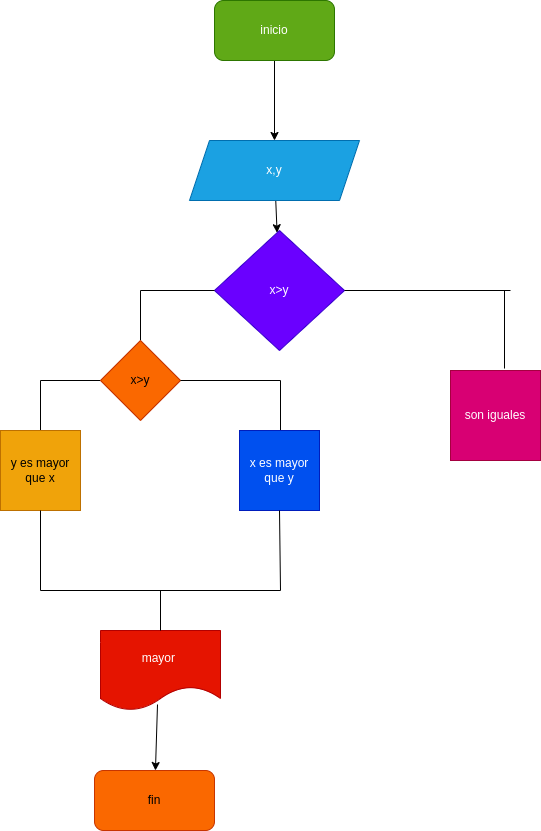

The diagram above was exported from draw.io. Its source (the exported page's mxGraphModel, read from the mxfile embedded in the PNG):
<mxGraphModel dx="613" dy="411" grid="1" gridSize="10" guides="1" tooltips="1" connect="1" arrows="1" fold="1" page="1" pageScale="1" pageWidth="827" pageHeight="1169" math="0" shadow="0">
  <root>
    <mxCell id="0" />
    <mxCell id="1" parent="0" />
    <mxCell id="12" value="" style="edgeStyle=none;html=1;" parent="1" source="2" target="3" edge="1">
      <mxGeometry relative="1" as="geometry" />
    </mxCell>
    <mxCell id="2" value="inicio" style="rounded=1;whiteSpace=wrap;html=1;fillColor=#60a917;fontColor=#ffffff;strokeColor=#2D7600;" parent="1" vertex="1">
      <mxGeometry x="294" y="10" width="120" height="60" as="geometry" />
    </mxCell>
    <mxCell id="27" value="" style="edgeStyle=none;html=1;" parent="1" source="3" target="6" edge="1">
      <mxGeometry relative="1" as="geometry" />
    </mxCell>
    <mxCell id="3" value="x,y" style="shape=parallelogram;perimeter=parallelogramPerimeter;whiteSpace=wrap;html=1;fixedSize=1;fillColor=#1ba1e2;fontColor=#ffffff;strokeColor=#006EAF;" parent="1" vertex="1">
      <mxGeometry x="269" y="150" width="170" height="60" as="geometry" />
    </mxCell>
    <mxCell id="14" value="" style="edgeStyle=none;html=1;" parent="1" target="6" edge="1">
      <mxGeometry relative="1" as="geometry">
        <mxPoint x="355.5185185185185" y="300" as="sourcePoint" />
      </mxGeometry>
    </mxCell>
    <mxCell id="6" value="x&amp;gt;y" style="rhombus;whiteSpace=wrap;html=1;fillColor=#6a00ff;fontColor=#ffffff;strokeColor=#3700CC;" parent="1" vertex="1">
      <mxGeometry x="294" y="240" width="130" height="120" as="geometry" />
    </mxCell>
    <mxCell id="8" value="son iguales" style="whiteSpace=wrap;html=1;aspect=fixed;fillColor=#d80073;fontColor=#ffffff;strokeColor=#A50040;" parent="1" vertex="1">
      <mxGeometry x="530" y="380" width="90" height="90" as="geometry" />
    </mxCell>
    <mxCell id="11" value="" style="edgeStyle=none;html=1;exitX=0.475;exitY=0.925;exitDx=0;exitDy=0;exitPerimeter=0;" parent="1" source="9" target="10" edge="1">
      <mxGeometry relative="1" as="geometry" />
    </mxCell>
    <mxCell id="9" value="mayor&amp;nbsp;" style="shape=document;whiteSpace=wrap;html=1;boundedLbl=1;fillColor=#e51400;fontColor=#ffffff;strokeColor=#B20000;" parent="1" vertex="1">
      <mxGeometry x="180" y="640" width="120" height="80" as="geometry" />
    </mxCell>
    <mxCell id="10" value="fin" style="rounded=1;whiteSpace=wrap;html=1;fillColor=#fa6800;fontColor=#000000;strokeColor=#C73500;" parent="1" vertex="1">
      <mxGeometry x="174" y="780" width="120" height="60" as="geometry" />
    </mxCell>
    <mxCell id="15" value="" style="endArrow=none;html=1;entryX=1;entryY=0.5;entryDx=0;entryDy=0;" parent="1" target="6" edge="1">
      <mxGeometry width="50" height="50" relative="1" as="geometry">
        <mxPoint x="590" y="300" as="sourcePoint" />
        <mxPoint x="370" y="310" as="targetPoint" />
      </mxGeometry>
    </mxCell>
    <mxCell id="16" value="" style="endArrow=none;html=1;exitX=0.6;exitY=-0.022;exitDx=0;exitDy=0;exitPerimeter=0;" parent="1" source="8" edge="1">
      <mxGeometry width="50" height="50" relative="1" as="geometry">
        <mxPoint x="320" y="360" as="sourcePoint" />
        <mxPoint x="584" y="300" as="targetPoint" />
      </mxGeometry>
    </mxCell>
    <mxCell id="17" value="" style="endArrow=none;html=1;entryX=0;entryY=0.5;entryDx=0;entryDy=0;" parent="1" target="6" edge="1">
      <mxGeometry width="50" height="50" relative="1" as="geometry">
        <mxPoint x="220" y="300" as="sourcePoint" />
        <mxPoint x="370" y="310" as="targetPoint" />
      </mxGeometry>
    </mxCell>
    <mxCell id="18" value="" style="endArrow=none;html=1;" parent="1" target="28" edge="1">
      <mxGeometry width="50" height="50" relative="1" as="geometry">
        <mxPoint x="220" y="300" as="sourcePoint" />
        <mxPoint x="220" y="390" as="targetPoint" />
      </mxGeometry>
    </mxCell>
    <mxCell id="19" value="" style="endArrow=none;html=1;" parent="1" edge="1">
      <mxGeometry width="50" height="50" relative="1" as="geometry">
        <mxPoint x="120" y="600" as="sourcePoint" />
        <mxPoint x="360" y="600" as="targetPoint" />
        <Array as="points" />
      </mxGeometry>
    </mxCell>
    <mxCell id="23" value="" style="endArrow=none;html=1;entryX=0;entryY=0.5;entryDx=0;entryDy=0;" parent="1" target="28" edge="1">
      <mxGeometry width="50" height="50" relative="1" as="geometry">
        <mxPoint x="120" y="390" as="sourcePoint" />
        <mxPoint x="251.5" y="470" as="targetPoint" />
      </mxGeometry>
    </mxCell>
    <mxCell id="24" value="" style="endArrow=none;html=1;entryX=0.5;entryY=0;entryDx=0;entryDy=0;" parent="1" edge="1" target="9">
      <mxGeometry width="50" height="50" relative="1" as="geometry">
        <mxPoint x="240" y="600" as="sourcePoint" />
        <mxPoint x="360" y="510" as="targetPoint" />
      </mxGeometry>
    </mxCell>
    <mxCell id="28" value="x&amp;gt;y" style="rhombus;whiteSpace=wrap;html=1;fillColor=#fa6800;fontColor=#000000;strokeColor=#C73500;" vertex="1" parent="1">
      <mxGeometry x="180" y="350" width="80" height="80" as="geometry" />
    </mxCell>
    <mxCell id="29" value="" style="endArrow=none;html=1;entryX=1;entryY=0.5;entryDx=0;entryDy=0;" edge="1" parent="1" target="28">
      <mxGeometry width="50" height="50" relative="1" as="geometry">
        <mxPoint x="360" y="390" as="sourcePoint" />
        <mxPoint x="410" y="510" as="targetPoint" />
      </mxGeometry>
    </mxCell>
    <mxCell id="30" value="" style="endArrow=none;html=1;" edge="1" parent="1">
      <mxGeometry width="50" height="50" relative="1" as="geometry">
        <mxPoint x="360" y="460" as="sourcePoint" />
        <mxPoint x="360" y="390" as="targetPoint" />
      </mxGeometry>
    </mxCell>
    <mxCell id="31" value="" style="endArrow=none;html=1;" edge="1" parent="1">
      <mxGeometry width="50" height="50" relative="1" as="geometry">
        <mxPoint x="120" y="460" as="sourcePoint" />
        <mxPoint x="120" y="390" as="targetPoint" />
      </mxGeometry>
    </mxCell>
    <mxCell id="33" value="x es mayor que y" style="whiteSpace=wrap;html=1;aspect=fixed;fillColor=#0050ef;fontColor=#ffffff;strokeColor=#001DBC;" vertex="1" parent="1">
      <mxGeometry x="319" y="440" width="80" height="80" as="geometry" />
    </mxCell>
    <mxCell id="34" value="y es mayor que x" style="whiteSpace=wrap;html=1;aspect=fixed;fillColor=#f0a30a;fontColor=#000000;strokeColor=#BD7000;" vertex="1" parent="1">
      <mxGeometry x="80" y="440" width="80" height="80" as="geometry" />
    </mxCell>
    <mxCell id="36" value="" style="endArrow=none;html=1;entryX=0.5;entryY=1;entryDx=0;entryDy=0;" edge="1" parent="1" target="33">
      <mxGeometry width="50" height="50" relative="1" as="geometry">
        <mxPoint x="360" y="600" as="sourcePoint" />
        <mxPoint x="360" y="530" as="targetPoint" />
      </mxGeometry>
    </mxCell>
    <mxCell id="37" value="" style="endArrow=none;html=1;exitX=0.5;exitY=1;exitDx=0;exitDy=0;" edge="1" parent="1" source="34">
      <mxGeometry width="50" height="50" relative="1" as="geometry">
        <mxPoint x="310" y="560" as="sourcePoint" />
        <mxPoint x="120" y="600" as="targetPoint" />
      </mxGeometry>
    </mxCell>
  </root>
</mxGraphModel>